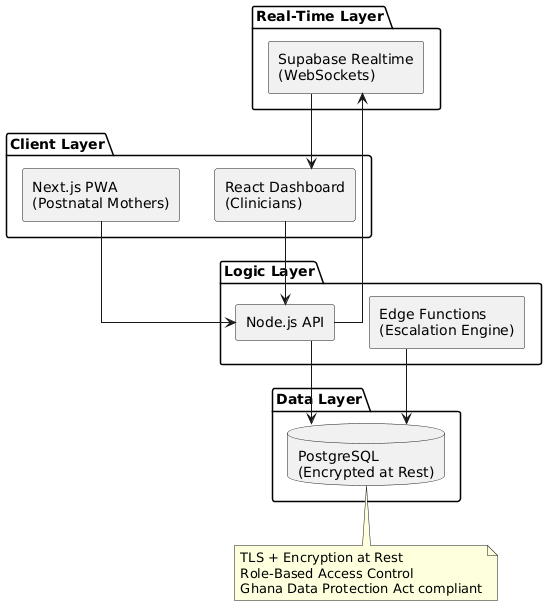

The diagram above was rendered by PlantUML. Its source (embedded in the PNG):
@startuml
skinparam componentStyle rectangle
skinparam linetype ortho

package "Client Layer" {
  component "Next.js PWA\n(Postnatal Mothers)" as PWA
  component "React Dashboard\n(Clinicians)" as DASH
}

package "Real-Time Layer" {
  component "Supabase Realtime\n(WebSockets)" as WS
}

package "Logic Layer" {
  component "Node.js API" as API
  component "Edge Functions\n(Escalation Engine)" as EDGE
}

package "Data Layer" {
  database "PostgreSQL\n(Encrypted at Rest)" as DB
}

PWA --> API
DASH --> API

API --> WS
WS --> DASH

API --> DB
EDGE --> DB

note bottom
TLS + Encryption at Rest
Role-Based Access Control
Ghana Data Protection Act compliant
end note
@enduml